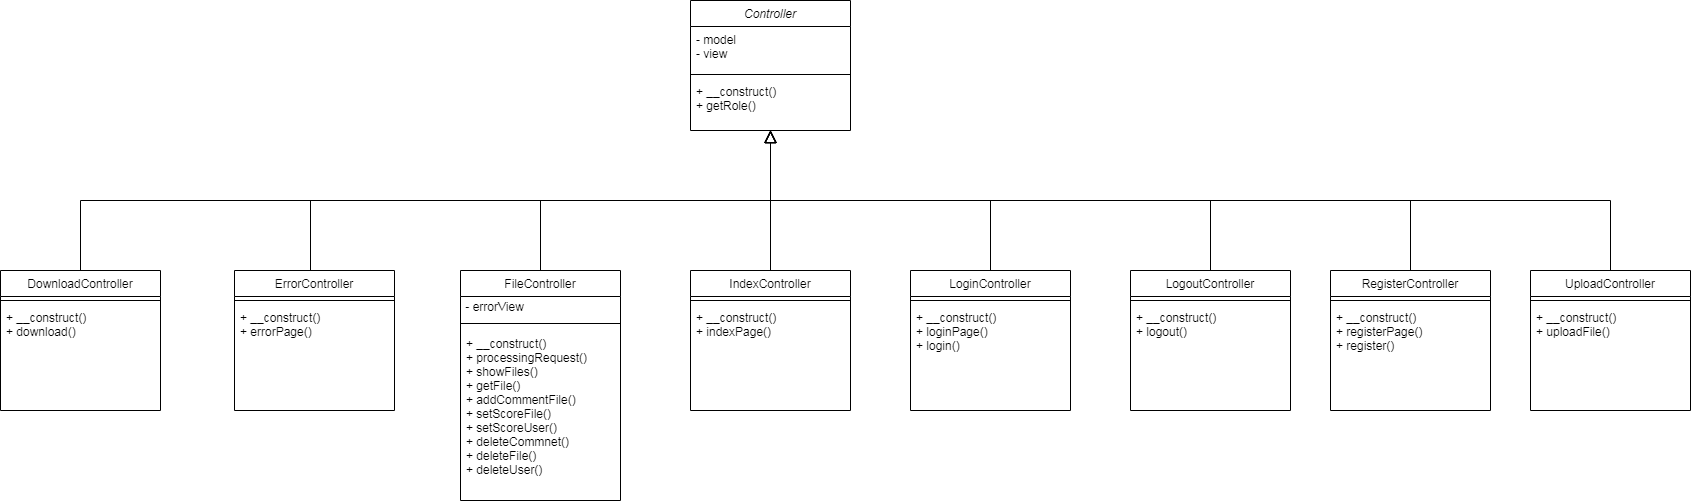

The diagram above was exported from draw.io. Its source (the exported page's mxGraphModel, read from the mxfile embedded in the PNG):
<mxGraphModel dx="1422" dy="754" grid="1" gridSize="10" guides="1" tooltips="1" connect="1" arrows="1" fold="1" page="1" pageScale="1" pageWidth="827" pageHeight="1169" math="0" shadow="0">
  <root>
    <mxCell id="WIyWlLk6GJQsqaUBKTNV-0" />
    <mxCell id="WIyWlLk6GJQsqaUBKTNV-1" parent="WIyWlLk6GJQsqaUBKTNV-0" />
    <mxCell id="zkfFHV4jXpPFQw0GAbJ--0" value="Controller" style="swimlane;fontStyle=2;align=center;verticalAlign=top;childLayout=stackLayout;horizontal=1;startSize=26;horizontalStack=0;resizeParent=1;resizeLast=0;collapsible=1;marginBottom=0;rounded=0;shadow=0;strokeWidth=1;" parent="WIyWlLk6GJQsqaUBKTNV-1" vertex="1">
      <mxGeometry x="790" y="90" width="160" height="130" as="geometry">
        <mxRectangle x="230" y="140" width="160" height="26" as="alternateBounds" />
      </mxGeometry>
    </mxCell>
    <mxCell id="zkfFHV4jXpPFQw0GAbJ--1" value="- model&#10;- view&#10;" style="text;align=left;verticalAlign=top;spacingLeft=4;spacingRight=4;overflow=hidden;rotatable=0;points=[[0,0.5],[1,0.5]];portConstraint=eastwest;" parent="zkfFHV4jXpPFQw0GAbJ--0" vertex="1">
      <mxGeometry y="26" width="160" height="44" as="geometry" />
    </mxCell>
    <mxCell id="zkfFHV4jXpPFQw0GAbJ--4" value="" style="line;html=1;strokeWidth=1;align=left;verticalAlign=middle;spacingTop=-1;spacingLeft=3;spacingRight=3;rotatable=0;labelPosition=right;points=[];portConstraint=eastwest;" parent="zkfFHV4jXpPFQw0GAbJ--0" vertex="1">
      <mxGeometry y="70" width="160" height="8" as="geometry" />
    </mxCell>
    <mxCell id="zkfFHV4jXpPFQw0GAbJ--5" value="+ __construct()&#10;+ getRole()" style="text;align=left;verticalAlign=top;spacingLeft=4;spacingRight=4;overflow=hidden;rotatable=0;points=[[0,0.5],[1,0.5]];portConstraint=eastwest;" parent="zkfFHV4jXpPFQw0GAbJ--0" vertex="1">
      <mxGeometry y="78" width="160" height="42" as="geometry" />
    </mxCell>
    <mxCell id="zkfFHV4jXpPFQw0GAbJ--6" value="DownloadController" style="swimlane;fontStyle=0;align=center;verticalAlign=top;childLayout=stackLayout;horizontal=1;startSize=26;horizontalStack=0;resizeParent=1;resizeLast=0;collapsible=1;marginBottom=0;rounded=0;shadow=0;strokeWidth=1;" parent="WIyWlLk6GJQsqaUBKTNV-1" vertex="1">
      <mxGeometry x="100" y="360" width="160" height="140" as="geometry">
        <mxRectangle x="130" y="380" width="160" height="26" as="alternateBounds" />
      </mxGeometry>
    </mxCell>
    <mxCell id="zkfFHV4jXpPFQw0GAbJ--9" value="" style="line;html=1;strokeWidth=1;align=left;verticalAlign=middle;spacingTop=-1;spacingLeft=3;spacingRight=3;rotatable=0;labelPosition=right;points=[];portConstraint=eastwest;" parent="zkfFHV4jXpPFQw0GAbJ--6" vertex="1">
      <mxGeometry y="26" width="160" height="8" as="geometry" />
    </mxCell>
    <mxCell id="zkfFHV4jXpPFQw0GAbJ--11" value="+ __construct()&#10;+ download()" style="text;align=left;verticalAlign=top;spacingLeft=4;spacingRight=4;overflow=hidden;rotatable=0;points=[[0,0.5],[1,0.5]];portConstraint=eastwest;" parent="zkfFHV4jXpPFQw0GAbJ--6" vertex="1">
      <mxGeometry y="34" width="160" height="106" as="geometry" />
    </mxCell>
    <mxCell id="zkfFHV4jXpPFQw0GAbJ--12" value="" style="endArrow=block;endSize=10;endFill=0;shadow=0;strokeWidth=1;rounded=0;edgeStyle=elbowEdgeStyle;elbow=vertical;" parent="WIyWlLk6GJQsqaUBKTNV-1" source="zkfFHV4jXpPFQw0GAbJ--6" target="zkfFHV4jXpPFQw0GAbJ--0" edge="1">
      <mxGeometry width="160" relative="1" as="geometry">
        <mxPoint x="200" y="203" as="sourcePoint" />
        <mxPoint x="200" y="203" as="targetPoint" />
      </mxGeometry>
    </mxCell>
    <mxCell id="mCD7YGXIiFjOiKe_zpr6-4" style="edgeStyle=orthogonalEdgeStyle;rounded=0;orthogonalLoop=1;jettySize=auto;html=1;endArrow=block;endFill=0;endSize=10;" edge="1" parent="WIyWlLk6GJQsqaUBKTNV-1" source="mCD7YGXIiFjOiKe_zpr6-1" target="zkfFHV4jXpPFQw0GAbJ--0">
      <mxGeometry relative="1" as="geometry">
        <Array as="points">
          <mxPoint x="410" y="290" />
          <mxPoint x="870" y="290" />
        </Array>
      </mxGeometry>
    </mxCell>
    <mxCell id="mCD7YGXIiFjOiKe_zpr6-1" value="ErrorController" style="swimlane;fontStyle=0;align=center;verticalAlign=top;childLayout=stackLayout;horizontal=1;startSize=26;horizontalStack=0;resizeParent=1;resizeLast=0;collapsible=1;marginBottom=0;rounded=0;shadow=0;strokeWidth=1;" vertex="1" parent="WIyWlLk6GJQsqaUBKTNV-1">
      <mxGeometry x="334" y="360" width="160" height="140" as="geometry">
        <mxRectangle x="130" y="380" width="160" height="26" as="alternateBounds" />
      </mxGeometry>
    </mxCell>
    <mxCell id="mCD7YGXIiFjOiKe_zpr6-2" value="" style="line;html=1;strokeWidth=1;align=left;verticalAlign=middle;spacingTop=-1;spacingLeft=3;spacingRight=3;rotatable=0;labelPosition=right;points=[];portConstraint=eastwest;" vertex="1" parent="mCD7YGXIiFjOiKe_zpr6-1">
      <mxGeometry y="26" width="160" height="8" as="geometry" />
    </mxCell>
    <mxCell id="mCD7YGXIiFjOiKe_zpr6-3" value="+ __construct()&#10;+ errorPage()" style="text;align=left;verticalAlign=top;spacingLeft=4;spacingRight=4;overflow=hidden;rotatable=0;points=[[0,0.5],[1,0.5]];portConstraint=eastwest;" vertex="1" parent="mCD7YGXIiFjOiKe_zpr6-1">
      <mxGeometry y="34" width="160" height="106" as="geometry" />
    </mxCell>
    <mxCell id="mCD7YGXIiFjOiKe_zpr6-13" style="edgeStyle=orthogonalEdgeStyle;rounded=0;orthogonalLoop=1;jettySize=auto;html=1;endArrow=block;endFill=0;endSize=10;" edge="1" parent="WIyWlLk6GJQsqaUBKTNV-1" source="mCD7YGXIiFjOiKe_zpr6-5" target="zkfFHV4jXpPFQw0GAbJ--0">
      <mxGeometry relative="1" as="geometry">
        <Array as="points">
          <mxPoint x="640" y="290" />
          <mxPoint x="870" y="290" />
        </Array>
      </mxGeometry>
    </mxCell>
    <mxCell id="mCD7YGXIiFjOiKe_zpr6-5" value="FileController" style="swimlane;fontStyle=0;align=center;verticalAlign=top;childLayout=stackLayout;horizontal=1;startSize=26;horizontalStack=0;resizeParent=1;resizeLast=0;collapsible=1;marginBottom=0;rounded=0;shadow=0;strokeWidth=1;" vertex="1" parent="WIyWlLk6GJQsqaUBKTNV-1">
      <mxGeometry x="560" y="360" width="160" height="230" as="geometry">
        <mxRectangle x="130" y="380" width="160" height="26" as="alternateBounds" />
      </mxGeometry>
    </mxCell>
    <mxCell id="mCD7YGXIiFjOiKe_zpr6-9" value="&amp;nbsp;- errorView" style="text;html=1;align=left;verticalAlign=middle;resizable=0;points=[];autosize=1;strokeColor=none;" vertex="1" parent="mCD7YGXIiFjOiKe_zpr6-5">
      <mxGeometry y="26" width="160" height="20" as="geometry" />
    </mxCell>
    <mxCell id="mCD7YGXIiFjOiKe_zpr6-6" value="" style="line;html=1;strokeWidth=1;align=left;verticalAlign=middle;spacingTop=-1;spacingLeft=3;spacingRight=3;rotatable=0;labelPosition=right;points=[];portConstraint=eastwest;" vertex="1" parent="mCD7YGXIiFjOiKe_zpr6-5">
      <mxGeometry y="46" width="160" height="14" as="geometry" />
    </mxCell>
    <mxCell id="mCD7YGXIiFjOiKe_zpr6-7" value="+ __construct()&#10;+ processingRequest()&#10;+ showFiles()&#10;+ getFile()&#10;+ addCommentFile()&#10;+ setScoreFile()&#10;+ setScoreUser()&#10;+ deleteCommnet()&#10;+ deleteFile()&#10;+ deleteUser()&#10;" style="text;align=left;verticalAlign=top;spacingLeft=4;spacingRight=4;overflow=hidden;rotatable=0;points=[[0,0.5],[1,0.5]];portConstraint=eastwest;" vertex="1" parent="mCD7YGXIiFjOiKe_zpr6-5">
      <mxGeometry y="60" width="160" height="150" as="geometry" />
    </mxCell>
    <mxCell id="mCD7YGXIiFjOiKe_zpr6-14" style="edgeStyle=orthogonalEdgeStyle;rounded=0;orthogonalLoop=1;jettySize=auto;html=1;endArrow=block;endFill=0;endSize=10;" edge="1" parent="WIyWlLk6GJQsqaUBKTNV-1" source="mCD7YGXIiFjOiKe_zpr6-10" target="zkfFHV4jXpPFQw0GAbJ--0">
      <mxGeometry relative="1" as="geometry">
        <Array as="points">
          <mxPoint x="870" y="290" />
          <mxPoint x="870" y="290" />
        </Array>
      </mxGeometry>
    </mxCell>
    <mxCell id="mCD7YGXIiFjOiKe_zpr6-10" value="IndexController" style="swimlane;fontStyle=0;align=center;verticalAlign=top;childLayout=stackLayout;horizontal=1;startSize=26;horizontalStack=0;resizeParent=1;resizeLast=0;collapsible=1;marginBottom=0;rounded=0;shadow=0;strokeWidth=1;" vertex="1" parent="WIyWlLk6GJQsqaUBKTNV-1">
      <mxGeometry x="790" y="360" width="160" height="140" as="geometry">
        <mxRectangle x="130" y="380" width="160" height="26" as="alternateBounds" />
      </mxGeometry>
    </mxCell>
    <mxCell id="mCD7YGXIiFjOiKe_zpr6-11" value="" style="line;html=1;strokeWidth=1;align=left;verticalAlign=middle;spacingTop=-1;spacingLeft=3;spacingRight=3;rotatable=0;labelPosition=right;points=[];portConstraint=eastwest;" vertex="1" parent="mCD7YGXIiFjOiKe_zpr6-10">
      <mxGeometry y="26" width="160" height="8" as="geometry" />
    </mxCell>
    <mxCell id="mCD7YGXIiFjOiKe_zpr6-12" value="+ __construct()&#10;+ indexPage()" style="text;align=left;verticalAlign=top;spacingLeft=4;spacingRight=4;overflow=hidden;rotatable=0;points=[[0,0.5],[1,0.5]];portConstraint=eastwest;" vertex="1" parent="mCD7YGXIiFjOiKe_zpr6-10">
      <mxGeometry y="34" width="160" height="106" as="geometry" />
    </mxCell>
    <mxCell id="mCD7YGXIiFjOiKe_zpr6-18" style="edgeStyle=orthogonalEdgeStyle;rounded=0;orthogonalLoop=1;jettySize=auto;html=1;endArrow=block;endFill=0;endSize=10;" edge="1" parent="WIyWlLk6GJQsqaUBKTNV-1" source="mCD7YGXIiFjOiKe_zpr6-15" target="zkfFHV4jXpPFQw0GAbJ--0">
      <mxGeometry relative="1" as="geometry">
        <Array as="points">
          <mxPoint x="1090" y="290" />
          <mxPoint x="870" y="290" />
        </Array>
      </mxGeometry>
    </mxCell>
    <mxCell id="mCD7YGXIiFjOiKe_zpr6-15" value="LoginController" style="swimlane;fontStyle=0;align=center;verticalAlign=top;childLayout=stackLayout;horizontal=1;startSize=26;horizontalStack=0;resizeParent=1;resizeLast=0;collapsible=1;marginBottom=0;rounded=0;shadow=0;strokeWidth=1;" vertex="1" parent="WIyWlLk6GJQsqaUBKTNV-1">
      <mxGeometry x="1010" y="360" width="160" height="140" as="geometry">
        <mxRectangle x="130" y="380" width="160" height="26" as="alternateBounds" />
      </mxGeometry>
    </mxCell>
    <mxCell id="mCD7YGXIiFjOiKe_zpr6-16" value="" style="line;html=1;strokeWidth=1;align=left;verticalAlign=middle;spacingTop=-1;spacingLeft=3;spacingRight=3;rotatable=0;labelPosition=right;points=[];portConstraint=eastwest;" vertex="1" parent="mCD7YGXIiFjOiKe_zpr6-15">
      <mxGeometry y="26" width="160" height="8" as="geometry" />
    </mxCell>
    <mxCell id="mCD7YGXIiFjOiKe_zpr6-17" value="+ __construct()&#10;+ loginPage()&#10;+ login()" style="text;align=left;verticalAlign=top;spacingLeft=4;spacingRight=4;overflow=hidden;rotatable=0;points=[[0,0.5],[1,0.5]];portConstraint=eastwest;" vertex="1" parent="mCD7YGXIiFjOiKe_zpr6-15">
      <mxGeometry y="34" width="160" height="106" as="geometry" />
    </mxCell>
    <mxCell id="mCD7YGXIiFjOiKe_zpr6-22" style="edgeStyle=orthogonalEdgeStyle;rounded=0;orthogonalLoop=1;jettySize=auto;html=1;endArrow=block;endFill=0;endSize=10;" edge="1" parent="WIyWlLk6GJQsqaUBKTNV-1" source="mCD7YGXIiFjOiKe_zpr6-19" target="zkfFHV4jXpPFQw0GAbJ--0">
      <mxGeometry relative="1" as="geometry">
        <Array as="points">
          <mxPoint x="1310" y="290" />
          <mxPoint x="870" y="290" />
        </Array>
      </mxGeometry>
    </mxCell>
    <mxCell id="mCD7YGXIiFjOiKe_zpr6-19" value="LogoutController" style="swimlane;fontStyle=0;align=center;verticalAlign=top;childLayout=stackLayout;horizontal=1;startSize=26;horizontalStack=0;resizeParent=1;resizeLast=0;collapsible=1;marginBottom=0;rounded=0;shadow=0;strokeWidth=1;" vertex="1" parent="WIyWlLk6GJQsqaUBKTNV-1">
      <mxGeometry x="1230" y="360" width="160" height="140" as="geometry">
        <mxRectangle x="130" y="380" width="160" height="26" as="alternateBounds" />
      </mxGeometry>
    </mxCell>
    <mxCell id="mCD7YGXIiFjOiKe_zpr6-20" value="" style="line;html=1;strokeWidth=1;align=left;verticalAlign=middle;spacingTop=-1;spacingLeft=3;spacingRight=3;rotatable=0;labelPosition=right;points=[];portConstraint=eastwest;" vertex="1" parent="mCD7YGXIiFjOiKe_zpr6-19">
      <mxGeometry y="26" width="160" height="8" as="geometry" />
    </mxCell>
    <mxCell id="mCD7YGXIiFjOiKe_zpr6-21" value="+ __construct()&#10;+ logout()" style="text;align=left;verticalAlign=top;spacingLeft=4;spacingRight=4;overflow=hidden;rotatable=0;points=[[0,0.5],[1,0.5]];portConstraint=eastwest;" vertex="1" parent="mCD7YGXIiFjOiKe_zpr6-19">
      <mxGeometry y="34" width="160" height="106" as="geometry" />
    </mxCell>
    <mxCell id="mCD7YGXIiFjOiKe_zpr6-26" style="edgeStyle=orthogonalEdgeStyle;rounded=0;orthogonalLoop=1;jettySize=auto;html=1;endArrow=block;endFill=0;endSize=10;" edge="1" parent="WIyWlLk6GJQsqaUBKTNV-1" source="mCD7YGXIiFjOiKe_zpr6-23" target="zkfFHV4jXpPFQw0GAbJ--0">
      <mxGeometry relative="1" as="geometry">
        <Array as="points">
          <mxPoint x="1510" y="290" />
          <mxPoint x="870" y="290" />
        </Array>
      </mxGeometry>
    </mxCell>
    <mxCell id="mCD7YGXIiFjOiKe_zpr6-23" value="RegisterController" style="swimlane;fontStyle=0;align=center;verticalAlign=top;childLayout=stackLayout;horizontal=1;startSize=26;horizontalStack=0;resizeParent=1;resizeLast=0;collapsible=1;marginBottom=0;rounded=0;shadow=0;strokeWidth=1;" vertex="1" parent="WIyWlLk6GJQsqaUBKTNV-1">
      <mxGeometry x="1430" y="360" width="160" height="140" as="geometry">
        <mxRectangle x="130" y="380" width="160" height="26" as="alternateBounds" />
      </mxGeometry>
    </mxCell>
    <mxCell id="mCD7YGXIiFjOiKe_zpr6-24" value="" style="line;html=1;strokeWidth=1;align=left;verticalAlign=middle;spacingTop=-1;spacingLeft=3;spacingRight=3;rotatable=0;labelPosition=right;points=[];portConstraint=eastwest;" vertex="1" parent="mCD7YGXIiFjOiKe_zpr6-23">
      <mxGeometry y="26" width="160" height="8" as="geometry" />
    </mxCell>
    <mxCell id="mCD7YGXIiFjOiKe_zpr6-25" value="+ __construct()&#10;+ registerPage()&#10;+ register()" style="text;align=left;verticalAlign=top;spacingLeft=4;spacingRight=4;overflow=hidden;rotatable=0;points=[[0,0.5],[1,0.5]];portConstraint=eastwest;" vertex="1" parent="mCD7YGXIiFjOiKe_zpr6-23">
      <mxGeometry y="34" width="160" height="106" as="geometry" />
    </mxCell>
    <mxCell id="mCD7YGXIiFjOiKe_zpr6-30" style="edgeStyle=orthogonalEdgeStyle;rounded=0;orthogonalLoop=1;jettySize=auto;html=1;endArrow=block;endFill=0;endSize=10;" edge="1" parent="WIyWlLk6GJQsqaUBKTNV-1" source="mCD7YGXIiFjOiKe_zpr6-27" target="zkfFHV4jXpPFQw0GAbJ--0">
      <mxGeometry relative="1" as="geometry">
        <Array as="points">
          <mxPoint x="1710" y="290" />
          <mxPoint x="870" y="290" />
        </Array>
      </mxGeometry>
    </mxCell>
    <mxCell id="mCD7YGXIiFjOiKe_zpr6-27" value="UploadController" style="swimlane;fontStyle=0;align=center;verticalAlign=top;childLayout=stackLayout;horizontal=1;startSize=26;horizontalStack=0;resizeParent=1;resizeLast=0;collapsible=1;marginBottom=0;rounded=0;shadow=0;strokeWidth=1;" vertex="1" parent="WIyWlLk6GJQsqaUBKTNV-1">
      <mxGeometry x="1630" y="360" width="160" height="140" as="geometry">
        <mxRectangle x="130" y="380" width="160" height="26" as="alternateBounds" />
      </mxGeometry>
    </mxCell>
    <mxCell id="mCD7YGXIiFjOiKe_zpr6-28" value="" style="line;html=1;strokeWidth=1;align=left;verticalAlign=middle;spacingTop=-1;spacingLeft=3;spacingRight=3;rotatable=0;labelPosition=right;points=[];portConstraint=eastwest;" vertex="1" parent="mCD7YGXIiFjOiKe_zpr6-27">
      <mxGeometry y="26" width="160" height="8" as="geometry" />
    </mxCell>
    <mxCell id="mCD7YGXIiFjOiKe_zpr6-29" value="+ __construct()&#10;+ uploadFile()" style="text;align=left;verticalAlign=top;spacingLeft=4;spacingRight=4;overflow=hidden;rotatable=0;points=[[0,0.5],[1,0.5]];portConstraint=eastwest;" vertex="1" parent="mCD7YGXIiFjOiKe_zpr6-27">
      <mxGeometry y="34" width="160" height="106" as="geometry" />
    </mxCell>
  </root>
</mxGraphModel>